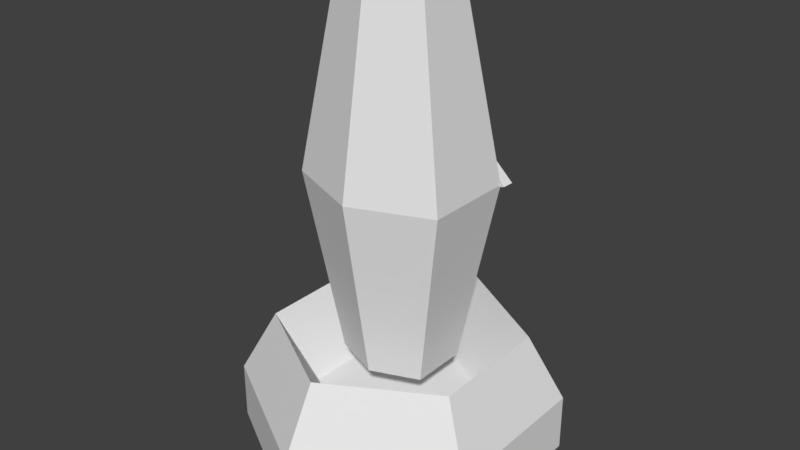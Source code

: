 # Source: TurretBot.blend  (saved by Blender 2.79.0; exported with 4.5.12 LTS)
import bpy
from mathutils import Matrix  # noqa: F401  (used for matrix-valued properties, if any)

bpy.ops.wm.read_factory_settings(use_empty=True)
scene = bpy.context.scene
scene.name = 'Scene'

# ---- collections
col_collection_1 = bpy.data.collections.new('Collection 1'); scene.collection.children.link(col_collection_1)

# ---- materials (node trees are filled in below, after node groups)
mat_material = bpy.data.materials.new('Material')
mat_material.alpha_threshold = 0.0
mat_material.use_transparent_shadow = False
mat_material.roughness = 0.5

# ---- material node trees

# ---- world
world_world = bpy.data.worlds.new('World'); scene.world = world_world
world_world.color = (0.05088, 0.05088, 0.05088)
world_world.use_sun_shadow = False
world_world.sun_shadow_jitter_overblur = 0.0
world_world.cycles.sampling_method = 'MANUAL'

# ---- meshes
me_cylinder = bpy.data.meshes.new('Cylinder')
me_cylinder.from_pydata([(1.49e-08, -1.881e-07, -2.0), (0.5774, -9.404e-08, -1.0), (0.5774, 9.404e-08, 1.0), (-4.47e-08, 1.881e-07, 2.0), (-0.5774, 9.404e-08, 1.0), (-0.5774, -9.404e-08, -1.0), (0.0, 0.2099, 1.035), (0.2987, 0.2099, 0.5173), (0.2987, 0.2099, -0.5173), (2.98e-08, 0.2099, -1.035), (-0.2987, 0.2099, -0.5173), (-0.2987, 0.2099, 0.5173), (4.47e-08, 0.3992, -0.5773), (4.47e-08, 1.931, -0.5773), (0.1974, 0.3992, -0.3419), (0.1974, 1.931, -0.3419), (0.1974, 0.3992, 0.3419), (0.1974, 1.931, 0.3419), (2.98e-08, 0.3992, 0.5773), (2.98e-08, 1.931, 0.5773), (-0.1974, 0.3992, 0.3419), (-0.1974, 1.931, 0.3419), (-0.1974, 0.3992, -0.3419), (-0.1974, 1.931, -0.3419), (2.98e-08, 1.165, -0.9553), (0.3266, 1.165, -0.5657), (0.3266, 1.165, 0.5657), (0.0, 1.165, 0.9553), (-0.3266, 1.165, 0.5657), (-0.3266, 1.165, -0.5657), (1.49e-08, 0.2407, -2.0), (0.5774, 0.2407, -1.0), (0.5774, 0.2407, 1.0), (-4.47e-08, 0.2407, 2.0), (-0.5774, 0.2407, 1.0), (-0.5774, 0.2407, -1.0), (-0.4455, 0.5162, 0.7716), (-2.98e-08, 0.5162, 1.543), (0.4455, 0.5162, 0.7716), (0.4455, 0.5162, -0.7716), (1.49e-08, 0.5162, -1.543), (-0.4455, 0.5162, -0.7716), (0.0, 0.2099, 1.035), (0.2987, 0.2099, 0.5173), (0.2987, 0.2099, -0.5173), (2.98e-08, 0.2099, -1.035), (-0.2987, 0.2099, -0.5173), (-0.2987, 0.2099, 0.5173), (-0.4455, 0.5162, 0.7716), (-2.98e-08, 0.5162, 1.543), (0.4455, 0.5162, 0.7716), (0.4455, 0.5162, -0.7716), (1.49e-08, 0.5162, -1.543), (-0.4455, 0.5162, -0.7716), (0.3463, 1.164, -0.5488), (0.3485, 1.164, -0.6928), (0.03513, 1.032, -0.8536), (0.05882, 1.022, -0.9675), (0.04478, 1.313, -1.028), (0.08138, 1.324, -0.9261), (0.0787, 1.324, -0.7945), (0.04254, 1.313, -0.8373), (0.1923, 1.156, -0.9247), (0.1773, 1.154, -0.7342), (0.05469, 1.19, -1.041), (0.05023, 1.19, -0.8509), (0.08747, 1.151, -0.8234), (0.09444, 1.147, -1.006), (0.0, 1.125, -0.9102), (0.0, 1.115, -1.085), (-0.3463, 1.164, -0.5488), (-0.3485, 1.164, -0.6928), (0.0, 1.035, -0.8869), (-0.03513, 1.032, -0.8536), (-0.05882, 1.022, -0.9675), (1.49e-08, 1.026, -1.061), (-4.47e-08, 1.282, -1.126), (-1.49e-08, 1.282, -0.8968), (-0.04478, 1.313, -1.028), (-0.08138, 1.324, -0.9261), (-0.0787, 1.324, -0.7945), (-0.04254, 1.313, -0.8373), (1.49e-08, 1.185, -1.087), (0.0, 1.185, -0.8968), (-0.1923, 1.156, -0.9247), (-0.1773, 1.154, -0.7342), (-0.05469, 1.19, -1.041), (-0.05023, 1.19, -0.8509), (-0.08747, 1.151, -0.8234), (-0.09444, 1.147, -1.006)], [], [(5, 4, 34, 35), (1, 0, 30, 31), (4, 3, 33, 34), (0, 1, 2, 3, 4, 5), (6, 7, 8, 9, 10, 11), (24, 13, 15, 25), (25, 15, 17, 26), (26, 17, 19, 27), (27, 19, 21, 28), (15, 13, 23, 21, 19, 17), (28, 21, 23, 29), (29, 23, 13, 24), (12, 14, 16, 18, 20, 22), (22, 29, 24, 12), (20, 28, 29, 22), (18, 27, 28, 20), (16, 26, 27, 18), (14, 25, 26, 16), (12, 24, 25, 14), (34, 36, 41, 35), (35, 41, 40, 30), (31, 39, 38, 32), (32, 38, 37, 33), (30, 40, 39, 31), (33, 37, 36, 34), (2, 1, 31, 32), (0, 5, 35, 30), (3, 2, 32, 33), (43, 50, 51, 44), (53, 48, 47, 46), (43, 42, 49, 50), (44, 51, 52, 45), (53, 46, 45, 52), (49, 42, 47, 48), (54, 63, 66, 68, 72, 56), (67, 69, 68, 66), (57, 75, 69, 67, 62, 55), (57, 55, 54, 56), (77, 54, 60, 61), (54, 55, 59, 60), (55, 62, 64, 82, 76), (55, 76, 58, 59), (61, 58, 76, 77), (65, 83, 82, 64), (60, 59, 58, 61), (55, 62, 63, 54), (57, 56, 72, 75), (63, 65, 64, 62), (77, 83, 65, 63, 54), (62, 67, 66, 63), (70, 73, 72, 68, 88, 85), (89, 88, 68, 69), (72, 75, 69, 68), (74, 71, 84, 89, 69, 75), (74, 73, 70, 71), (77, 81, 80, 70), (70, 80, 79, 71), (71, 76, 82, 86, 84), (71, 79, 78, 76), (81, 77, 76, 78), (77, 83, 82, 76), (87, 86, 82, 83), (80, 81, 78, 79), (71, 70, 85, 84), (74, 75, 72, 73), (85, 84, 86, 87), (77, 70, 85, 87, 83), (84, 85, 88, 89)])
_uv = me_cylinder.uv_layers.new(name='UVMap')
_uv.uv.foreach_set('vector', [0.4856, 0.1926, 0.7386, 0.1926, 0.7386, 0.284, 0.4856, 0.284, 0.7386, 0.1926, 0.9916, 0.1926, 0.9916, 0.284, 0.7386, 0.284, 0.7386, 0.1926, 0.9916, 0.1926, 0.9916, 0.284, 0.7386, 0.284, 0.0, 0.0, 0.0, 0.0, 0.0, 0.0, 0.0, 0.0, 0.0, 0.0, 0.0, 0.0, 0.1178, 0.574, 0.2068, 0.6254, 0.2068, 0.7281, 0.1178, 0.7795, 0.02879, 0.7281, 0.02879, 0.6254, 0.7317, 0.7309, 0.7317, 0.9867, 0.606, 0.9867, 0.606, 0.7309, 0.606, 0.7309, 0.606, 0.9867, 0.4802, 0.9867, 0.4802, 0.7309, 0.4802, 0.7309, 0.4802, 0.9867, 0.3544, 0.9867, 0.3544, 0.7309, 0.3544, 0.7309, 0.3544, 0.9867, 0.2286, 0.9867, 0.2286, 0.7309, 0.1959, 0.9375, 0.1135, 0.9703, 0.03109, 0.9375, 0.03109, 0.8424, 0.1135, 0.8096, 0.1959, 0.8424, 0.9833, 0.7309, 0.9833, 0.9867, 0.8575, 0.9867, 0.8575, 0.7309, 0.8575, 0.7309, 0.8575, 0.9867, 0.7317, 0.9867, 0.7317, 0.7309, 0.1135, 0.9703, 0.1959, 0.9375, 0.1959, 0.8424, 0.1135, 0.8096, 0.03109, 0.8424, 0.03109, 0.9375, 0.8575, 0.4751, 0.8575, 0.7309, 0.7317, 0.7309, 0.7317, 0.4751, 0.9833, 0.4751, 0.9833, 0.7309, 0.8575, 0.7309, 0.8575, 0.4751, 0.3544, 0.4751, 0.3544, 0.7309, 0.2286, 0.7309, 0.2286, 0.4751, 0.4802, 0.4751, 0.4802, 0.7309, 0.3544, 0.7309, 0.3544, 0.4751, 0.606, 0.4751, 0.606, 0.7309, 0.4802, 0.7309, 0.4802, 0.4751, 0.7317, 0.4751, 0.7317, 0.7309, 0.606, 0.7309, 0.606, 0.4751, 0.7386, 0.284, 0.7386, 0.4373, 0.4856, 0.4373, 0.4856, 0.284, 0.4856, 0.284, 0.4856, 0.4373, 0.2326, 0.4373, 0.2326, 0.284, 0.7386, 0.284, 0.7386, 0.4373, 0.4856, 0.4373, 0.4856, 0.284, 0.4856, 0.284, 0.4856, 0.4373, 0.2326, 0.4373, 0.2326, 0.284, 0.9916, 0.284, 0.9916, 0.4373, 0.7386, 0.4373, 0.7386, 0.284, 0.9916, 0.284, 0.9916, 0.4373, 0.7386, 0.4373, 0.7386, 0.284, 0.4856, 0.1926, 0.7386, 0.1926, 0.7386, 0.284, 0.4856, 0.284, 0.2326, 0.1926, 0.4856, 0.1926, 0.4856, 0.284, 0.2326, 0.284, 0.2326, 0.1926, 0.4856, 0.1926, 0.4856, 0.284, 0.2326, 0.284, 0.4223, 0.04734, 0.4223, 0.1578, 0.2822, 0.1578, 0.2822, 0.04734, 0.8429, 0.1578, 0.7027, 0.1578, 0.7027, 0.04734, 0.8429, 0.04734, 0.4223, 0.04734, 0.5625, 0.04734, 0.5625, 0.1578, 0.4223, 0.1578, 0.2822, 0.04734, 0.2822, 0.1578, 0.142, 0.1578, 0.142, 0.04734, 0.8429, 0.1578, 0.8429, 0.04734, 0.9831, 0.04734, 0.9831, 0.1578, 0.5625, 0.1578, 0.5625, 0.04734, 0.7027, 0.04734, 0.7027, 0.1578, 0.09766, 0.5746, 0.09339, 0.507, 0.09217, 0.471, 0.08186, 0.436, 0.04592, 0.436, 0.0445, 0.45, 0.202, 0.4934, 0.2114, 0.5271, 0.1906, 0.5271, 0.1803, 0.4958, 0.04058, 0.4542, 0.042, 0.4308, 0.07777, 0.4308, 0.09032, 0.4684, 0.09388, 0.5074, 0.09736, 0.5697, 0.112, 0.1291, 0.07885, 0.02425, 0.06148, 0.02506, 0.09826, 0.1377, 0.1447, 0.436, 0.09766, 0.5746, 0.1614, 0.4675, 0.1573, 0.453, 0.01976, 0.02159, 0.03535, 0.02086, 0.06064, 0.1077, 0.04638, 0.1086, 0.09736, 0.5697, 0.09388, 0.5074, 0.1076, 0.4526, 0.1054, 0.4308, 0.1442, 0.4308, 0.09736, 0.5697, 0.1442, 0.4308, 0.1568, 0.4486, 0.1608, 0.4632, 0.05102, 0.1203, 0.07163, 0.1196, 0.08235, 0.1342, 0.05746, 0.1342, 0.02957, 0.5479, 0.0241, 0.5299, 0.001422, 0.5299, 0.006885, 0.5495, 0.04638, 0.1086, 0.06064, 0.1077, 0.07163, 0.1196, 0.05102, 0.1203, 0.09766, 0.5755, 0.09416, 0.513, 0.09339, 0.507, 0.09766, 0.5746, 0.112, 0.1291, 0.09826, 0.1377, 0.1023, 0.1504, 0.1233, 0.1504, 0.04347, 0.5933, 0.02957, 0.5479, 0.006885, 0.5495, 0.02077, 0.5987, 0.1447, 0.436, 0.1058, 0.436, 0.1078, 0.4561, 0.09339, 0.507, 0.09766, 0.5746, 0.1924, 0.4584, 0.202, 0.4934, 0.1803, 0.4958, 0.1697, 0.4637, 0.09766, 0.2973, 0.0445, 0.4219, 0.04592, 0.436, 0.08186, 0.436, 0.09217, 0.4009, 0.09339, 0.365, 0.202, 0.5609, 0.1803, 0.5584, 0.1906, 0.5271, 0.2114, 0.5271, 0.04592, 0.436, 0.04204, 0.436, 0.07798, 0.436, 0.08186, 0.436, 0.04058, 0.4073, 0.09736, 0.2918, 0.09388, 0.3541, 0.09032, 0.3931, 0.07777, 0.4308, 0.042, 0.4308, 0.112, 0.1717, 0.09826, 0.1631, 0.06148, 0.2757, 0.07885, 0.2765, 0.1447, 0.436, 0.1573, 0.4189, 0.1614, 0.4045, 0.09766, 0.2973, 0.01976, 0.2467, 0.04638, 0.1597, 0.06064, 0.1606, 0.03535, 0.2475, 0.09736, 0.2918, 0.1442, 0.4308, 0.1054, 0.4308, 0.1076, 0.409, 0.09388, 0.3541, 0.09736, 0.2918, 0.1608, 0.3983, 0.1568, 0.4129, 0.1442, 0.4308, 0.05102, 0.148, 0.05746, 0.1342, 0.08235, 0.1342, 0.07163, 0.1487, 0.1447, 0.436, 0.1058, 0.436, 0.1058, 0.436, 0.1447, 0.436, 0.02957, 0.512, 0.006885, 0.5104, 0.001422, 0.5299, 0.0241, 0.5299, 0.04638, 0.1597, 0.05102, 0.148, 0.07163, 0.1487, 0.06064, 0.1606, 0.09766, 0.2964, 0.09766, 0.2973, 0.09339, 0.365, 0.09416, 0.359, 0.112, 0.1717, 0.1233, 0.1504, 0.1023, 0.1504, 0.09826, 0.1631, 0.04347, 0.4665, 0.02077, 0.4612, 0.006885, 0.5104, 0.02957, 0.512, 0.1447, 0.436, 0.09766, 0.2973, 0.09339, 0.365, 0.1078, 0.4159, 0.1058, 0.436, 0.1924, 0.5959, 0.1697, 0.5905, 0.1803, 0.5584, 0.202, 0.5609])
me_cylinder.materials.append(mat_material)
me_cylinder.use_remesh_preserve_volume = False
me_cylinder.use_remesh_preserve_attributes = False
me_cylinder.use_mirror_vertex_groups = False
me_cylinder.update()
arm_armature = bpy.data.armatures.new('Armature')  # bones are not reproduced

# ---- objects
ob_armature = bpy.data.objects.new('Armature', arm_armature)
ob_turret = bpy.data.objects.new('Turret', me_cylinder)

# ---- transforms, parenting, visibility, modifiers, constraints
ob_armature.location = (0.0, 1.421e-14, -2.384e-07)
ob_armature.rotation_euler = (1.571, -0.0, 0.0)
ob_armature.scale = (2.25, 2.25, 2.25)
ob_armature.lineart.crease_threshold = 0.0
ob_turret.parent = ob_armature
ob_turret.matrix_parent_inverse = Matrix(((0.4444, 0.0, 0.0, 0.0), (0.0, -1.943e-08, 0.4444, 1.06e-07), (0.0, -0.4444, -1.943e-08, 1.684e-15), (0.0, 0.0, 0.0, 1.0)))
ob_turret.location = (0.0, 0.0, 0.0)
ob_turret.rotation_euler = (1.571, -0.0, 0.0)
ob_turret.scale = (3.375, 3.375, 1.125)
ob_turret.lineart.crease_threshold = 0.0
_vg = ob_turret.vertex_groups.new(name='BodyBone')
_vg.add([12, 13, 14, 15, 16, 17, 18, 19, 20, 21, 22, 23, 24, 25, 26, 27, 28, 29], 1.0, 'REPLACE')
_vg = ob_turret.vertex_groups.new(name='LipParent')
_vg.add([54, 55, 56, 57, 58, 59, 60, 61, 62, 63, 64, 65, 66, 67, 68, 69, 70, 71, 72, 73, 74, 75, 76, 77, 78, 79, 80, 81, 82, 83, 84, 85, 86, 87, 88, 89], 1.0, 'REPLACE')
_vg = ob_turret.vertex_groups.new(name='TopLip.L')
for _i, _w in zip([58, 59, 60, 61, 64, 76, 77, 82, 83], [1.0, 1.0, 1.0, 1.0, 1.0, 0.5, 0.5, 0.5, 0.5]): _vg.add([_i], _w, 'REPLACE')
_vg = ob_turret.vertex_groups.new(name='Bottom.Lip.L')
for _i, _w in zip([54, 55, 56, 57, 66, 68, 69, 72, 75], [0.5, 0.5, 1.0, 1.0, 0.5, 0.5, 0.5, 0.5, 0.5]): _vg.add([_i], _w, 'REPLACE')
_vg = ob_turret.vertex_groups.new(name='TopLip.R')
for _i, _w in zip([76, 77, 78, 79, 80, 81, 82, 83, 86], [0.5, 0.5, 1.0, 1.0, 1.0, 1.0, 0.5, 0.5, 1.0]): _vg.add([_i], _w, 'REPLACE')
_vg = ob_turret.vertex_groups.new(name='Bottom.Lip.R')
for _i, _w in zip([68, 69, 70, 71, 72, 73, 74, 75, 88], [0.5, 0.5, 0.5, 0.5, 0.5, 1.0, 1.0, 0.5, 0.5]): _vg.add([_i], _w, 'REPLACE')
_vg = ob_turret.vertex_groups.new(name='Root')
_vg.add([0, 1, 2, 3, 4, 5, 6, 7, 8, 9, 10, 11, 30, 31, 32, 33, 34, 35, 36, 37, 38, 39, 40, 41, 42, 43, 44, 45, 46, 47, 48, 49, 50, 51, 52, 53], 1.0, 'REPLACE')
_m = ob_turret.modifiers.new('Armature', 'ARMATURE')
_m.object = ob_armature

# ---- collection membership
col_collection_1.objects.link(ob_armature)
col_collection_1.objects.link(ob_turret)

# ---- scene / render settings (as saved in the file)
scene.frame_start = 1; scene.frame_end = 15; scene.frame_set(7)
scene.render.engine = 'BLENDER_EEVEE_NEXT'
scene.render.resolution_percentage = 50
scene.render.dither_intensity = 0.0
scene.cycles.use_denoising = False
scene.cycles.samples = 128
scene.cycles.sampling_pattern = 'TABULATED_SOBOL'
scene.cycles.use_adaptive_sampling = False
scene.cycles.use_light_tree = False
scene.cycles.blur_glossy = 0.0
scene.cycles.sample_clamp_indirect = 0.0
scene.view_settings.view_transform = 'Standard'
bpy.context.view_layer.update()

# ---- added for rendering (the .blend has no active camera and no usable light): camera, sun
cam_auto = bpy.data.cameras.new('AutoCamera')
cam_auto.lens = 50.0
cam_auto.sensor_width = 36.0
cam_auto.clip_end = 1000.0
ob_auto_camera = bpy.data.objects.new('AutoCamera', cam_auto)
scene.collection.objects.link(ob_auto_camera)
ob_auto_camera.location = (8.16689, -9.80027, 9.79224)
ob_auto_camera.rotation_euler = (1.09748, -7.21219e-08, 0.694738)
scene.camera = ob_auto_camera
light_auto_sun = bpy.data.lights.new('AutoSun', 'SUN')
light_auto_sun.energy = 3.0
light_auto_sun.angle = 0.0523599
ob_auto_sun = bpy.data.objects.new('AutoSun', light_auto_sun)
scene.collection.objects.link(ob_auto_sun)
ob_auto_sun.rotation_euler = (0.872665, 0.174533, 0.523599)
bpy.context.view_layer.update()
